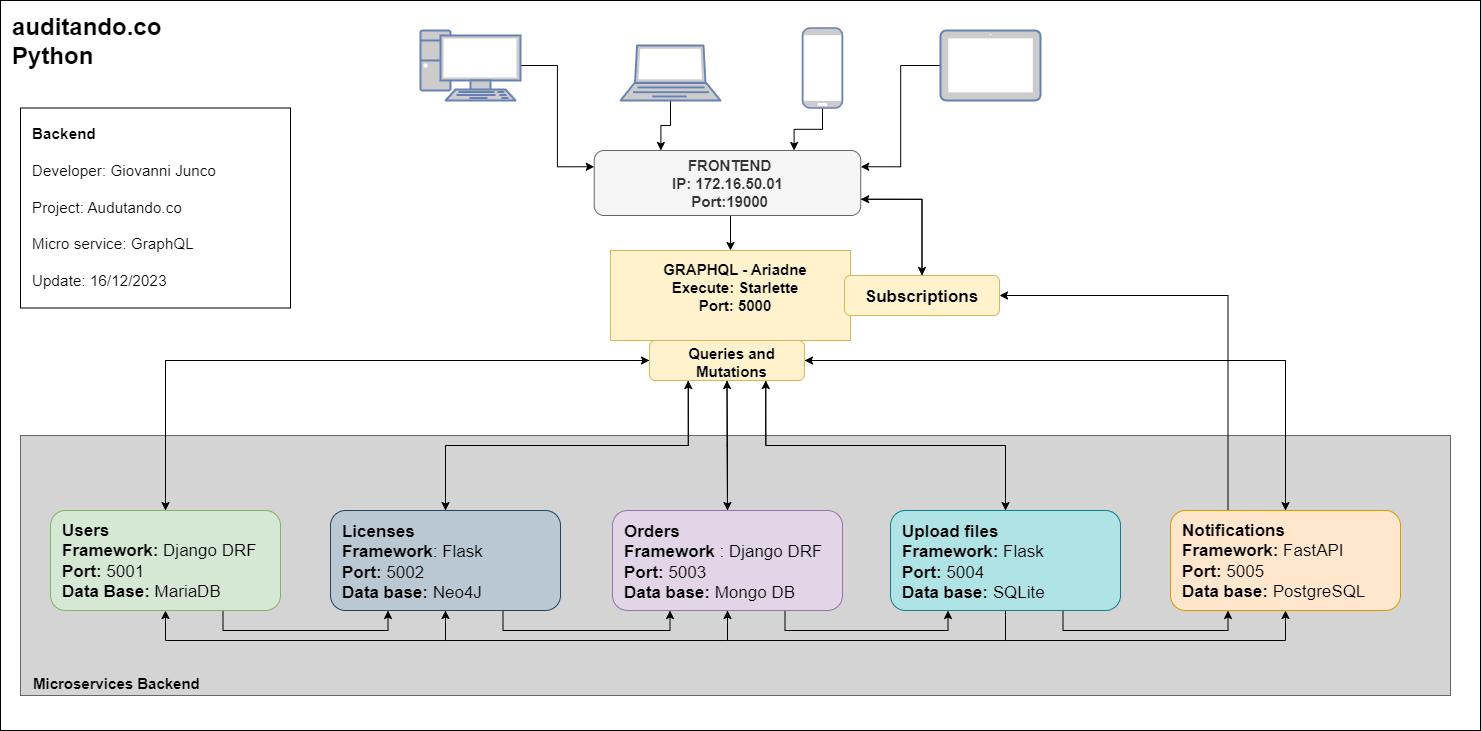

The diagram above was exported from draw.io. Its source (the exported page's mxGraphModel, read from the mxfile embedded in the PNG):
<mxGraphModel dx="1206" dy="2702" grid="1" gridSize="10" guides="1" tooltips="1" connect="1" arrows="1" fold="1" page="1" pageScale="1" pageWidth="4000" pageHeight="2000" background="#ffffff" math="0" shadow="0">
  <root>
    <mxCell id="0" />
    <mxCell id="1" parent="0" />
    <mxCell id="joZOIskHFh_LN7o7L-Q3-1" value="&lt;font style=&quot;font-size: 24px;&quot;&gt;&lt;b&gt;auditando.co&lt;br&gt;Python&lt;br&gt;&lt;/b&gt;&lt;/font&gt;" style="rounded=0;whiteSpace=wrap;html=1;fontColor=#000000;fontSize=15;align=left;verticalAlign=top;spacingTop=6;spacingLeft=10;" parent="1" vertex="1">
      <mxGeometry x="1020" y="-1920" width="1480" height="730" as="geometry" />
    </mxCell>
    <mxCell id="MGNhbxnJwsC4-K7S-oDa-91" value="&lt;font style=&quot;font-size: 15px;&quot;&gt;&lt;b style=&quot;font-size: 15px;&quot;&gt;&lt;br style=&quot;font-size: 15px;&quot;&gt;&lt;br style=&quot;font-size: 15px;&quot;&gt;&lt;br style=&quot;font-size: 15px;&quot;&gt;&lt;br style=&quot;font-size: 15px;&quot;&gt;&lt;br style=&quot;font-size: 15px;&quot;&gt;&lt;br style=&quot;font-size: 15px;&quot;&gt;&lt;br style=&quot;font-size: 15px;&quot;&gt;&lt;br style=&quot;font-size: 15px;&quot;&gt;&lt;br style=&quot;font-size: 15px;&quot;&gt;&lt;br style=&quot;font-size: 15px;&quot;&gt;&lt;br style=&quot;font-size: 15px;&quot;&gt;&lt;br style=&quot;font-size: 15px;&quot;&gt;&lt;br style=&quot;font-size: 15px;&quot;&gt;&lt;br style=&quot;font-size: 15px;&quot;&gt;&lt;br style=&quot;font-size: 15px;&quot;&gt;&lt;br style=&quot;font-size: 15px;&quot;&gt;&lt;br style=&quot;font-size: 15px;&quot;&gt;&lt;br style=&quot;font-size: 15px;&quot;&gt;&lt;br style=&quot;font-size: 15px;&quot;&gt;&lt;br style=&quot;font-size: 15px;&quot;&gt;&lt;br style=&quot;font-size: 15px;&quot;&gt;&lt;br style=&quot;font-size: 15px;&quot;&gt;Microservices Backend&lt;/b&gt;&lt;/font&gt;" style="rounded=0;whiteSpace=wrap;html=1;fillColor=#D4D4D4;strokeColor=#666666;fontColor=#000000;align=left;spacingLeft=11;verticalAlign=bottom;fontSize=15;" parent="1" vertex="1">
      <mxGeometry x="1040" y="-1485" width="1430" height="260" as="geometry" />
    </mxCell>
    <mxCell id="AuOwShjZ2Tagixsc_tae-12" style="edgeStyle=orthogonalEdgeStyle;rounded=0;orthogonalLoop=1;jettySize=auto;html=1;exitX=0.5;exitY=0;exitDx=0;exitDy=0;entryX=1;entryY=0.5;entryDx=0;entryDy=0;" parent="1" source="MGNhbxnJwsC4-K7S-oDa-92" target="AuOwShjZ2Tagixsc_tae-2" edge="1">
      <mxGeometry relative="1" as="geometry" />
    </mxCell>
    <mxCell id="AuOwShjZ2Tagixsc_tae-14" style="edgeStyle=orthogonalEdgeStyle;rounded=0;orthogonalLoop=1;jettySize=auto;html=1;exitX=0.25;exitY=0;exitDx=0;exitDy=0;entryX=1;entryY=0.5;entryDx=0;entryDy=0;" parent="1" source="MGNhbxnJwsC4-K7S-oDa-92" target="AuOwShjZ2Tagixsc_tae-13" edge="1">
      <mxGeometry relative="1" as="geometry" />
    </mxCell>
    <mxCell id="MGNhbxnJwsC4-K7S-oDa-92" value="&lt;div style=&quot;font-size: 17px;&quot;&gt;&lt;span style=&quot;background-color: initial; font-size: 17px;&quot;&gt;&lt;b&gt;Notifications&amp;nbsp;&lt;/b&gt;&lt;/span&gt;&lt;/div&gt;&lt;div style=&quot;font-size: 17px;&quot;&gt;&lt;span style=&quot;background-color: initial; font-size: 17px;&quot;&gt;&lt;b&gt;Framework:&lt;/b&gt; FastAPI&lt;/span&gt;&lt;/div&gt;&lt;div style=&quot;font-size: 17px;&quot;&gt;&lt;b&gt;Port:&lt;/b&gt; 5005&lt;span style=&quot;background-color: initial; font-size: 17px;&quot;&gt;&lt;br&gt;&lt;/span&gt;&lt;/div&gt;&lt;div style=&quot;font-size: 17px;&quot;&gt;&lt;span style=&quot;background-color: initial; font-size: 17px;&quot;&gt;&lt;b&gt;Data base:&lt;/b&gt; PostgreSQL&lt;/span&gt;&lt;/div&gt;" style="rounded=1;whiteSpace=wrap;html=1;fillColor=#ffe6cc;strokeColor=#d79b00;align=left;verticalAlign=top;fontSize=17;spacingTop=4;spacingLeft=10;" parent="1" vertex="1">
      <mxGeometry x="2190" y="-1410" width="230" height="100" as="geometry" />
    </mxCell>
    <mxCell id="H9ecnFb_jjYFeFEPw8j0-21" style="edgeStyle=orthogonalEdgeStyle;rounded=0;orthogonalLoop=1;jettySize=auto;html=1;exitX=0.75;exitY=1;exitDx=0;exitDy=0;entryX=0.25;entryY=1;entryDx=0;entryDy=0;fontSize=24;" parent="1" source="MGNhbxnJwsC4-K7S-oDa-58" target="jtvhFrPSRKTDbHfDFjud-104" edge="1">
      <mxGeometry relative="1" as="geometry" />
    </mxCell>
    <mxCell id="AuOwShjZ2Tagixsc_tae-5" style="edgeStyle=orthogonalEdgeStyle;rounded=0;orthogonalLoop=1;jettySize=auto;html=1;exitX=0.5;exitY=0;exitDx=0;exitDy=0;entryX=0;entryY=0.5;entryDx=0;entryDy=0;" parent="1" source="MGNhbxnJwsC4-K7S-oDa-58" target="AuOwShjZ2Tagixsc_tae-2" edge="1">
      <mxGeometry relative="1" as="geometry" />
    </mxCell>
    <mxCell id="MGNhbxnJwsC4-K7S-oDa-58" value="Users&lt;br style=&quot;font-size: 17px;&quot;&gt;Framework: &lt;span style=&quot;font-weight: normal; font-size: 17px;&quot;&gt;Django DRF&lt;/span&gt;&lt;br style=&quot;font-size: 17px;&quot;&gt;Port:&amp;nbsp;&lt;span style=&quot;font-weight: normal; font-size: 17px;&quot;&gt;5001&lt;/span&gt;&lt;br style=&quot;font-size: 17px;&quot;&gt;Data Base: &lt;span style=&quot;font-weight: normal; font-size: 17px;&quot;&gt;MariaDB&lt;/span&gt;" style="rounded=1;whiteSpace=wrap;html=1;fillColor=#d5e8d4;strokeColor=#82b366;labelPosition=center;verticalLabelPosition=middle;align=left;verticalAlign=top;fontStyle=1;spacingTop=4;spacingLeft=10;fontSize=17;" parent="1" vertex="1">
      <mxGeometry x="1070" y="-1410" width="230" height="100" as="geometry" />
    </mxCell>
    <mxCell id="H9ecnFb_jjYFeFEPw8j0-11" style="edgeStyle=orthogonalEdgeStyle;rounded=0;orthogonalLoop=1;jettySize=auto;html=1;exitX=0.5;exitY=1;exitDx=0;exitDy=0;entryX=0.5;entryY=0;entryDx=0;entryDy=0;fontSize=17;" parent="1" source="nAyN2jHz0AqYl3nnRMNB-6" target="H9ecnFb_jjYFeFEPw8j0-1" edge="1">
      <mxGeometry relative="1" as="geometry" />
    </mxCell>
    <mxCell id="AuOwShjZ2Tagixsc_tae-16" style="edgeStyle=orthogonalEdgeStyle;rounded=0;orthogonalLoop=1;jettySize=auto;html=1;exitX=1;exitY=0.75;exitDx=0;exitDy=0;entryX=0.5;entryY=0;entryDx=0;entryDy=0;" parent="1" source="nAyN2jHz0AqYl3nnRMNB-6" target="AuOwShjZ2Tagixsc_tae-13" edge="1">
      <mxGeometry relative="1" as="geometry" />
    </mxCell>
    <mxCell id="nAyN2jHz0AqYl3nnRMNB-6" value="&amp;nbsp; FRONTEND&amp;nbsp;&lt;br style=&quot;font-size: 15px;&quot;&gt;IP: 172.16.50.01&lt;br style=&quot;font-size: 15px;&quot;&gt;&amp;nbsp;Port:19000" style="rounded=1;whiteSpace=wrap;html=1;verticalAlign=top;align=center;fillColor=#f5f5f5;strokeColor=#666666;fontSize=15;fontStyle=1;fontColor=#333333;" parent="1" vertex="1">
      <mxGeometry x="1613.75" y="-1770" width="266.5" height="65" as="geometry" />
    </mxCell>
    <mxCell id="H9ecnFb_jjYFeFEPw8j0-22" style="edgeStyle=orthogonalEdgeStyle;rounded=0;orthogonalLoop=1;jettySize=auto;html=1;exitX=0.75;exitY=1;exitDx=0;exitDy=0;entryX=0.25;entryY=1;entryDx=0;entryDy=0;fontSize=24;" parent="1" source="jtvhFrPSRKTDbHfDFjud-104" target="MGNhbxnJwsC4-K7S-oDa-27" edge="1">
      <mxGeometry relative="1" as="geometry" />
    </mxCell>
    <mxCell id="H9ecnFb_jjYFeFEPw8j0-25" style="edgeStyle=orthogonalEdgeStyle;rounded=0;orthogonalLoop=1;jettySize=auto;html=1;exitX=0.5;exitY=1;exitDx=0;exitDy=0;entryX=0.5;entryY=1;entryDx=0;entryDy=0;fontSize=24;" parent="1" source="jtvhFrPSRKTDbHfDFjud-104" target="MGNhbxnJwsC4-K7S-oDa-58" edge="1">
      <mxGeometry relative="1" as="geometry">
        <Array as="points">
          <mxPoint x="1465" y="-1280" />
          <mxPoint x="1185" y="-1280" />
        </Array>
      </mxGeometry>
    </mxCell>
    <mxCell id="AuOwShjZ2Tagixsc_tae-8" style="edgeStyle=orthogonalEdgeStyle;rounded=0;orthogonalLoop=1;jettySize=auto;html=1;exitX=0.5;exitY=0;exitDx=0;exitDy=0;entryX=0.25;entryY=1;entryDx=0;entryDy=0;" parent="1" source="jtvhFrPSRKTDbHfDFjud-104" target="AuOwShjZ2Tagixsc_tae-2" edge="1">
      <mxGeometry relative="1" as="geometry" />
    </mxCell>
    <mxCell id="jtvhFrPSRKTDbHfDFjud-104" value="&lt;b style=&quot;font-size: 17px;&quot;&gt;Licenses&lt;/b&gt;&lt;br style=&quot;font-size: 17px;&quot;&gt;&lt;b style=&quot;font-size: 17px;&quot;&gt;Framework&lt;/b&gt;: Flask&lt;br style=&quot;font-size: 17px;&quot;&gt;&lt;b style=&quot;border-color: var(--border-color); font-size: 17px;&quot;&gt;Port: &lt;/b&gt;&lt;span style=&quot;border-color: var(--border-color); font-size: 17px;&quot;&gt;5002&lt;/span&gt;&lt;br style=&quot;font-size: 17px;&quot;&gt;&lt;b style=&quot;font-size: 17px;&quot;&gt;Data base:&lt;/b&gt; Neo4J" style="rounded=1;whiteSpace=wrap;html=1;fillColor=#bac8d3;strokeColor=#23445d;align=left;spacingTop=4;spacingLeft=10;fontSize=17;" parent="1" vertex="1">
      <mxGeometry x="1350" y="-1410" width="230" height="100" as="geometry" />
    </mxCell>
    <mxCell id="H9ecnFb_jjYFeFEPw8j0-1" value="GRAPHQL - Ariadne&lt;br style=&quot;font-size: 15px;&quot;&gt;&lt;div style=&quot;&quot;&gt;&lt;span style=&quot;background-color: initial;&quot;&gt;Execute: Starlette&lt;/span&gt;&lt;/div&gt;&lt;span style=&quot;font-size: 15px;&quot;&gt;Port: 5000&lt;/span&gt;" style="rounded=0;whiteSpace=wrap;html=1;align=center;fillColor=#fff2cc;strokeColor=#d6b656;verticalAlign=top;fontStyle=1;fontSize=15;perimeterSpacing=0;spacingTop=4;spacingLeft=10;fontColor=#000000;" parent="1" vertex="1">
      <mxGeometry x="1630" y="-1670" width="240" height="90" as="geometry" />
    </mxCell>
    <mxCell id="H9ecnFb_jjYFeFEPw8j0-24" style="edgeStyle=orthogonalEdgeStyle;rounded=0;orthogonalLoop=1;jettySize=auto;html=1;exitX=0.75;exitY=1;exitDx=0;exitDy=0;entryX=0.25;entryY=1;entryDx=0;entryDy=0;fontSize=24;" parent="1" source="H9ecnFb_jjYFeFEPw8j0-3" target="MGNhbxnJwsC4-K7S-oDa-92" edge="1">
      <mxGeometry relative="1" as="geometry" />
    </mxCell>
    <mxCell id="H9ecnFb_jjYFeFEPw8j0-27" style="edgeStyle=orthogonalEdgeStyle;rounded=0;orthogonalLoop=1;jettySize=auto;html=1;exitX=0.5;exitY=1;exitDx=0;exitDy=0;entryX=0.5;entryY=1;entryDx=0;entryDy=0;fontSize=24;" parent="1" source="H9ecnFb_jjYFeFEPw8j0-3" target="MGNhbxnJwsC4-K7S-oDa-27" edge="1">
      <mxGeometry relative="1" as="geometry">
        <Array as="points">
          <mxPoint x="2025" y="-1280" />
          <mxPoint x="1747" y="-1280" />
        </Array>
      </mxGeometry>
    </mxCell>
    <mxCell id="H9ecnFb_jjYFeFEPw8j0-28" style="edgeStyle=orthogonalEdgeStyle;rounded=0;orthogonalLoop=1;jettySize=auto;html=1;exitX=0.5;exitY=1;exitDx=0;exitDy=0;entryX=0.5;entryY=1;entryDx=0;entryDy=0;fontSize=24;" parent="1" source="H9ecnFb_jjYFeFEPw8j0-3" target="MGNhbxnJwsC4-K7S-oDa-92" edge="1">
      <mxGeometry relative="1" as="geometry">
        <Array as="points">
          <mxPoint x="2025" y="-1280" />
          <mxPoint x="2305" y="-1280" />
        </Array>
      </mxGeometry>
    </mxCell>
    <mxCell id="AuOwShjZ2Tagixsc_tae-10" style="edgeStyle=orthogonalEdgeStyle;rounded=0;orthogonalLoop=1;jettySize=auto;html=1;exitX=0.5;exitY=0;exitDx=0;exitDy=0;entryX=0.75;entryY=1;entryDx=0;entryDy=0;" parent="1" source="H9ecnFb_jjYFeFEPw8j0-3" target="AuOwShjZ2Tagixsc_tae-2" edge="1">
      <mxGeometry relative="1" as="geometry" />
    </mxCell>
    <mxCell id="H9ecnFb_jjYFeFEPw8j0-3" value="&lt;b style=&quot;font-size: 17px;&quot;&gt;Upload files&lt;/b&gt;&lt;br style=&quot;font-size: 17px;&quot;&gt;&lt;b&gt;Framework:&lt;/b&gt; Flask&lt;br&gt;&lt;b style=&quot;border-color: var(--border-color);&quot;&gt;Port:&amp;nbsp;&lt;/b&gt;5004&lt;br style=&quot;font-size: 17px;&quot;&gt;&lt;b&gt;Data base:&lt;/b&gt; SQLite" style="rounded=1;whiteSpace=wrap;html=1;fillColor=#b0e3e6;strokeColor=#0e8088;align=left;spacingTop=4;spacingLeft=10;fontSize=17;fontColor=#000000;" parent="1" vertex="1">
      <mxGeometry x="1910" y="-1410" width="230" height="100" as="geometry" />
    </mxCell>
    <mxCell id="H9ecnFb_jjYFeFEPw8j0-23" style="edgeStyle=orthogonalEdgeStyle;rounded=0;orthogonalLoop=1;jettySize=auto;html=1;exitX=0.75;exitY=1;exitDx=0;exitDy=0;entryX=0.25;entryY=1;entryDx=0;entryDy=0;fontSize=24;" parent="1" source="MGNhbxnJwsC4-K7S-oDa-27" target="H9ecnFb_jjYFeFEPw8j0-3" edge="1">
      <mxGeometry relative="1" as="geometry" />
    </mxCell>
    <mxCell id="H9ecnFb_jjYFeFEPw8j0-26" style="edgeStyle=orthogonalEdgeStyle;rounded=0;orthogonalLoop=1;jettySize=auto;html=1;exitX=0.5;exitY=1;exitDx=0;exitDy=0;entryX=0.5;entryY=1;entryDx=0;entryDy=0;fontSize=24;" parent="1" source="MGNhbxnJwsC4-K7S-oDa-27" target="jtvhFrPSRKTDbHfDFjud-104" edge="1">
      <mxGeometry relative="1" as="geometry">
        <Array as="points">
          <mxPoint x="1747" y="-1280" />
          <mxPoint x="1465" y="-1280" />
        </Array>
      </mxGeometry>
    </mxCell>
    <mxCell id="AuOwShjZ2Tagixsc_tae-6" style="edgeStyle=orthogonalEdgeStyle;rounded=0;orthogonalLoop=1;jettySize=auto;html=1;exitX=0.5;exitY=0;exitDx=0;exitDy=0;entryX=0.5;entryY=1;entryDx=0;entryDy=0;" parent="1" source="MGNhbxnJwsC4-K7S-oDa-27" target="AuOwShjZ2Tagixsc_tae-2" edge="1">
      <mxGeometry relative="1" as="geometry" />
    </mxCell>
    <mxCell id="MGNhbxnJwsC4-K7S-oDa-27" value="&lt;b style=&quot;font-size: 17px;&quot;&gt;Orders&lt;/b&gt;&lt;br style=&quot;font-size: 17px;&quot;&gt;&lt;b style=&quot;font-size: 17px;&quot;&gt;Framework&lt;/b&gt; : Django DRF&lt;br style=&quot;font-size: 17px;&quot;&gt;&lt;b style=&quot;border-color: var(--border-color); font-size: 17px;&quot;&gt;Port: &lt;/b&gt;&lt;span style=&quot;border-color: var(--border-color); font-size: 17px;&quot;&gt;5003&lt;/span&gt;&lt;br style=&quot;font-size: 17px;&quot;&gt;&lt;b style=&quot;font-size: 17px;&quot;&gt;Data base:&lt;/b&gt; Mongo DB" style="rounded=1;whiteSpace=wrap;html=1;fillColor=#e1d5e7;strokeColor=#9673a6;align=left;spacingTop=4;spacingLeft=10;fontSize=17;fontColor=#000000;" parent="1" vertex="1">
      <mxGeometry x="1632" y="-1410" width="230" height="100" as="geometry" />
    </mxCell>
    <mxCell id="H9ecnFb_jjYFeFEPw8j0-18" style="edgeStyle=orthogonalEdgeStyle;rounded=0;orthogonalLoop=1;jettySize=auto;html=1;entryX=0.25;entryY=0;entryDx=0;entryDy=0;fontSize=17;" parent="1" source="H9ecnFb_jjYFeFEPw8j0-12" target="nAyN2jHz0AqYl3nnRMNB-6" edge="1">
      <mxGeometry relative="1" as="geometry" />
    </mxCell>
    <mxCell id="H9ecnFb_jjYFeFEPw8j0-12" value="" style="fontColor=#0066CC;verticalAlign=top;verticalLabelPosition=bottom;labelPosition=center;align=center;html=1;outlineConnect=0;fillColor=#CCCCCC;strokeColor=#6881B3;gradientColor=none;gradientDirection=north;strokeWidth=2;shape=mxgraph.networks.laptop;fontSize=17;" parent="1" vertex="1">
      <mxGeometry x="1640" y="-1875" width="100" height="55" as="geometry" />
    </mxCell>
    <mxCell id="H9ecnFb_jjYFeFEPw8j0-17" style="edgeStyle=orthogonalEdgeStyle;rounded=0;orthogonalLoop=1;jettySize=auto;html=1;entryX=0;entryY=0.25;entryDx=0;entryDy=0;fontSize=17;" parent="1" source="H9ecnFb_jjYFeFEPw8j0-14" target="nAyN2jHz0AqYl3nnRMNB-6" edge="1">
      <mxGeometry relative="1" as="geometry" />
    </mxCell>
    <mxCell id="H9ecnFb_jjYFeFEPw8j0-14" value="" style="fontColor=#0066CC;verticalAlign=top;verticalLabelPosition=bottom;labelPosition=center;align=center;html=1;outlineConnect=0;fillColor=#CCCCCC;strokeColor=#6881B3;gradientColor=none;gradientDirection=north;strokeWidth=2;shape=mxgraph.networks.pc;fontSize=17;" parent="1" vertex="1">
      <mxGeometry x="1440" y="-1890" width="100" height="70" as="geometry" />
    </mxCell>
    <mxCell id="H9ecnFb_jjYFeFEPw8j0-19" style="edgeStyle=orthogonalEdgeStyle;rounded=0;orthogonalLoop=1;jettySize=auto;html=1;entryX=0.75;entryY=0;entryDx=0;entryDy=0;fontSize=17;" parent="1" source="H9ecnFb_jjYFeFEPw8j0-15" target="nAyN2jHz0AqYl3nnRMNB-6" edge="1">
      <mxGeometry relative="1" as="geometry" />
    </mxCell>
    <mxCell id="H9ecnFb_jjYFeFEPw8j0-15" value="" style="fontColor=#0066CC;verticalAlign=top;verticalLabelPosition=bottom;labelPosition=center;align=center;html=1;outlineConnect=0;fillColor=#CCCCCC;strokeColor=#6881B3;gradientColor=none;gradientDirection=north;strokeWidth=2;shape=mxgraph.networks.mobile;fontSize=17;" parent="1" vertex="1">
      <mxGeometry x="1822" y="-1892.5" width="40" height="80" as="geometry" />
    </mxCell>
    <mxCell id="H9ecnFb_jjYFeFEPw8j0-20" style="edgeStyle=orthogonalEdgeStyle;rounded=0;orthogonalLoop=1;jettySize=auto;html=1;entryX=1;entryY=0.25;entryDx=0;entryDy=0;fontSize=17;" parent="1" source="H9ecnFb_jjYFeFEPw8j0-16" target="nAyN2jHz0AqYl3nnRMNB-6" edge="1">
      <mxGeometry relative="1" as="geometry" />
    </mxCell>
    <mxCell id="H9ecnFb_jjYFeFEPw8j0-16" value="" style="fontColor=#0066CC;verticalAlign=top;verticalLabelPosition=bottom;labelPosition=center;align=center;html=1;outlineConnect=0;fillColor=#CCCCCC;strokeColor=#6881B3;gradientColor=none;gradientDirection=north;strokeWidth=2;shape=mxgraph.networks.tablet;fontSize=17;" parent="1" vertex="1">
      <mxGeometry x="1960" y="-1890" width="100" height="70" as="geometry" />
    </mxCell>
    <mxCell id="AuOwShjZ2Tagixsc_tae-3" style="edgeStyle=orthogonalEdgeStyle;rounded=0;orthogonalLoop=1;jettySize=auto;html=1;exitX=0.5;exitY=1;exitDx=0;exitDy=0;" parent="1" source="AuOwShjZ2Tagixsc_tae-2" target="MGNhbxnJwsC4-K7S-oDa-27" edge="1">
      <mxGeometry relative="1" as="geometry" />
    </mxCell>
    <mxCell id="AuOwShjZ2Tagixsc_tae-4" style="edgeStyle=orthogonalEdgeStyle;rounded=0;orthogonalLoop=1;jettySize=auto;html=1;exitX=0;exitY=0.5;exitDx=0;exitDy=0;" parent="1" source="AuOwShjZ2Tagixsc_tae-2" target="MGNhbxnJwsC4-K7S-oDa-58" edge="1">
      <mxGeometry relative="1" as="geometry" />
    </mxCell>
    <mxCell id="AuOwShjZ2Tagixsc_tae-7" style="edgeStyle=orthogonalEdgeStyle;rounded=0;orthogonalLoop=1;jettySize=auto;html=1;exitX=0.25;exitY=1;exitDx=0;exitDy=0;" parent="1" source="AuOwShjZ2Tagixsc_tae-2" target="jtvhFrPSRKTDbHfDFjud-104" edge="1">
      <mxGeometry relative="1" as="geometry" />
    </mxCell>
    <mxCell id="AuOwShjZ2Tagixsc_tae-9" style="edgeStyle=orthogonalEdgeStyle;rounded=0;orthogonalLoop=1;jettySize=auto;html=1;exitX=0.75;exitY=1;exitDx=0;exitDy=0;" parent="1" source="AuOwShjZ2Tagixsc_tae-2" target="H9ecnFb_jjYFeFEPw8j0-3" edge="1">
      <mxGeometry relative="1" as="geometry" />
    </mxCell>
    <mxCell id="AuOwShjZ2Tagixsc_tae-11" style="edgeStyle=orthogonalEdgeStyle;rounded=0;orthogonalLoop=1;jettySize=auto;html=1;exitX=1;exitY=0.5;exitDx=0;exitDy=0;entryX=0.5;entryY=0;entryDx=0;entryDy=0;" parent="1" source="AuOwShjZ2Tagixsc_tae-2" target="MGNhbxnJwsC4-K7S-oDa-92" edge="1">
      <mxGeometry relative="1" as="geometry" />
    </mxCell>
    <mxCell id="AuOwShjZ2Tagixsc_tae-2" value="Queries and Mutations" style="rounded=1;whiteSpace=wrap;html=1;fillColor=#fff2cc;strokeColor=#d6b656;align=center;spacingTop=4;spacingLeft=10;fontSize=15;fontStyle=1" parent="1" vertex="1">
      <mxGeometry x="1669" y="-1580" width="155" height="40" as="geometry" />
    </mxCell>
    <mxCell id="AuOwShjZ2Tagixsc_tae-15" style="edgeStyle=orthogonalEdgeStyle;rounded=0;orthogonalLoop=1;jettySize=auto;html=1;exitX=0.5;exitY=0;exitDx=0;exitDy=0;entryX=1;entryY=0.75;entryDx=0;entryDy=0;" parent="1" source="AuOwShjZ2Tagixsc_tae-13" target="nAyN2jHz0AqYl3nnRMNB-6" edge="1">
      <mxGeometry relative="1" as="geometry" />
    </mxCell>
    <mxCell id="AuOwShjZ2Tagixsc_tae-13" value="Subscriptions" style="rounded=1;whiteSpace=wrap;html=1;fillColor=#fff2cc;strokeColor=#d6b656;align=center;spacingTop=4;spacingLeft=0;fontSize=17;fontStyle=1" parent="1" vertex="1">
      <mxGeometry x="1864" y="-1645" width="155" height="40" as="geometry" />
    </mxCell>
    <mxCell id="DsIntFYkeErV8PYNtw3r-1" value="&lt;span style=&quot;background: initial; font-size: 11.5pt; font-family: Helvetica, sans-serif;&quot; lang=&quot;EN-US&quot;&gt;&lt;span style=&quot;background: initial; font-size: 11.5pt;&quot; lang=&quot;EN-US&quot;&gt;&lt;b&gt;Backend&lt;br&gt;&lt;/b&gt;&lt;br&gt;Developer: Giovanni Junco&lt;br&gt;&lt;br&gt;Project: Audutando.co&lt;br&gt;&lt;br&gt;Micro service: GraphQL&lt;br&gt;&lt;br&gt;Update: 16/12/2023&lt;br&gt;&lt;/span&gt;&lt;/span&gt;" style="rounded=0;whiteSpace=wrap;html=1;fontSize=15;align=left;verticalAlign=top;spacingLeft=10;spacingTop=10;" vertex="1" parent="1">
      <mxGeometry x="1040" y="-1812.5" width="270" height="200" as="geometry" />
    </mxCell>
  </root>
</mxGraphModel>